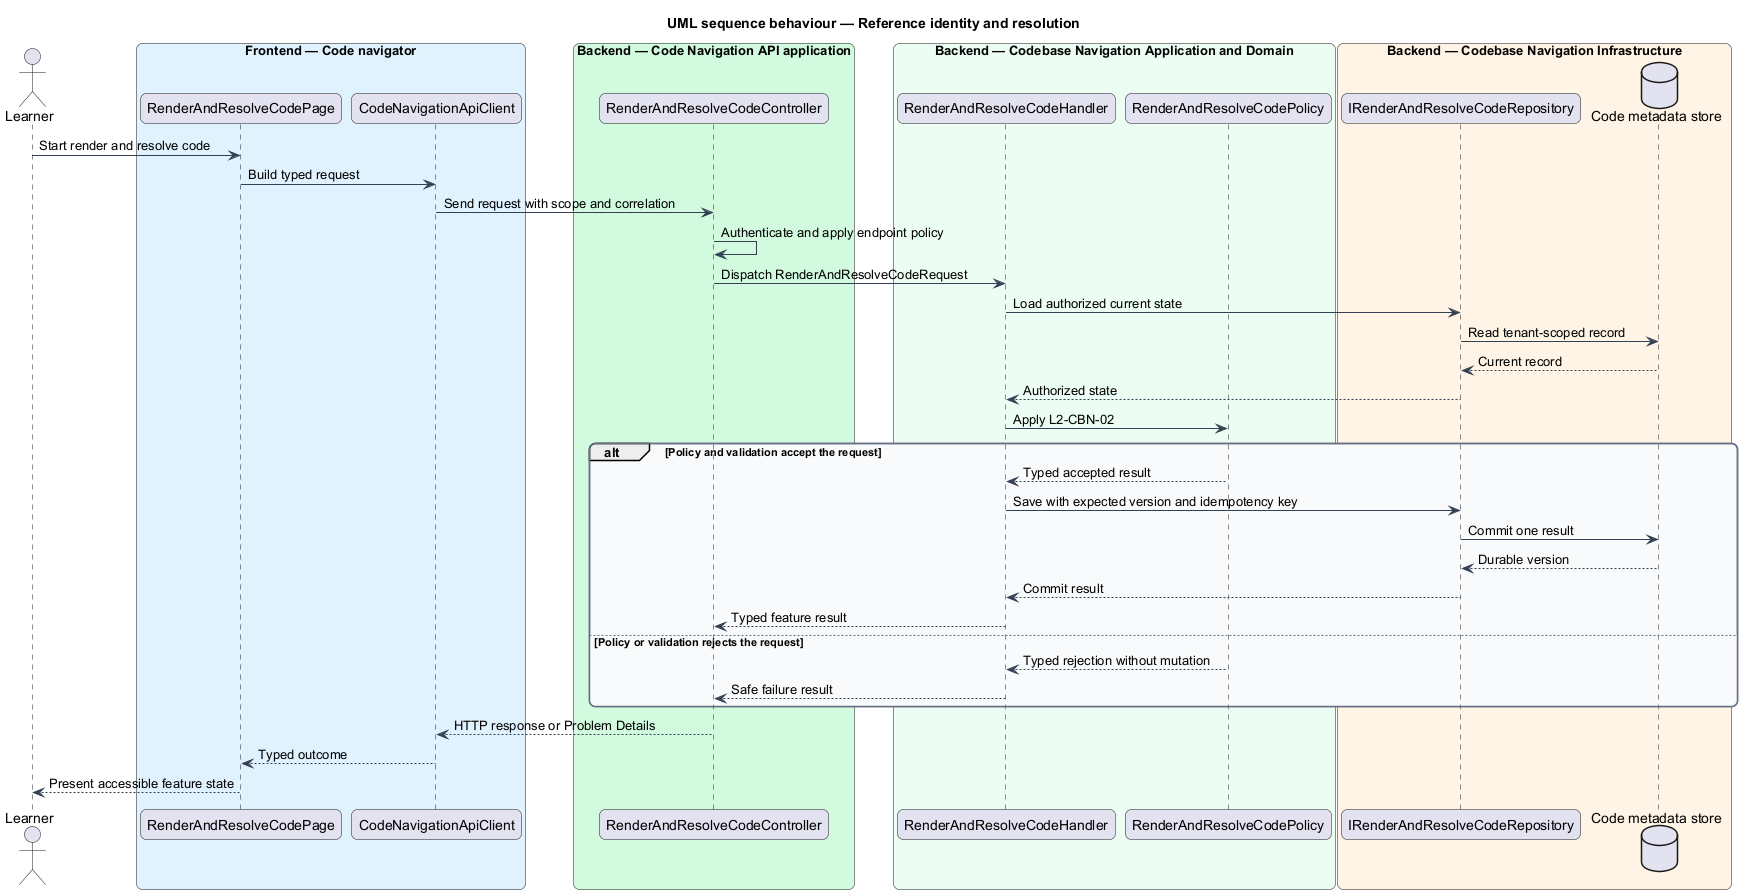

The diagram above was rendered by PlantUML. Its source (embedded in the PNG):
@startuml
title UML sequence behaviour — Reference identity and resolution
skinparam backgroundColor #FFFFFF
skinparam shadowing false
skinparam roundcorner 12
skinparam defaultFontName Arial
skinparam ArrowColor #344054
skinparam rectangle {
  BorderColor #344054
  FontColor #101828
}
skinparam package {
  BorderColor #667085
  FontColor #101828
  BackgroundColor #F9FAFB
}
actor "Learner" as actor
box "Frontend — Code navigator" #E0F2FE
  participant "RenderAndResolveCodePage" as entry
  participant "CodeNavigationApiClient" as client
end box
box "Backend — Code Navigation API application" #D1FADF
  participant "RenderAndResolveCodeController" as controller
end box
box "Backend — Codebase Navigation Application and Domain" #ECFDF3
  participant "RenderAndResolveCodeHandler" as handler
  participant "RenderAndResolveCodePolicy" as policy
end box
box "Backend — Codebase Navigation Infrastructure" #FFF4E5
  participant "IRenderAndResolveCodeRepository" as repository
  database "Code metadata store" as store
end box
actor -> entry : Start render and resolve code
entry -> client : Build typed request
client -> controller : Send request with scope and correlation
controller -> controller : Authenticate and apply endpoint policy
controller -> handler : Dispatch RenderAndResolveCodeRequest
handler -> repository : Load authorized current state
repository -> store : Read tenant-scoped record
store --> repository : Current record
repository --> handler : Authorized state
handler -> policy : Apply L2-CBN-02
alt Policy and validation accept the request
  policy --> handler : Typed accepted result
  handler -> repository : Save with expected version and idempotency key
  repository -> store : Commit one result
  store --> repository : Durable version
  repository --> handler : Commit result
  handler --> controller : Typed feature result
else Policy or validation rejects the request
  policy --> handler : Typed rejection without mutation
  handler --> controller : Safe failure result
end
controller --> client : HTTP response or Problem Details
client --> entry : Typed outcome
entry --> actor : Present accessible feature state
@enduml